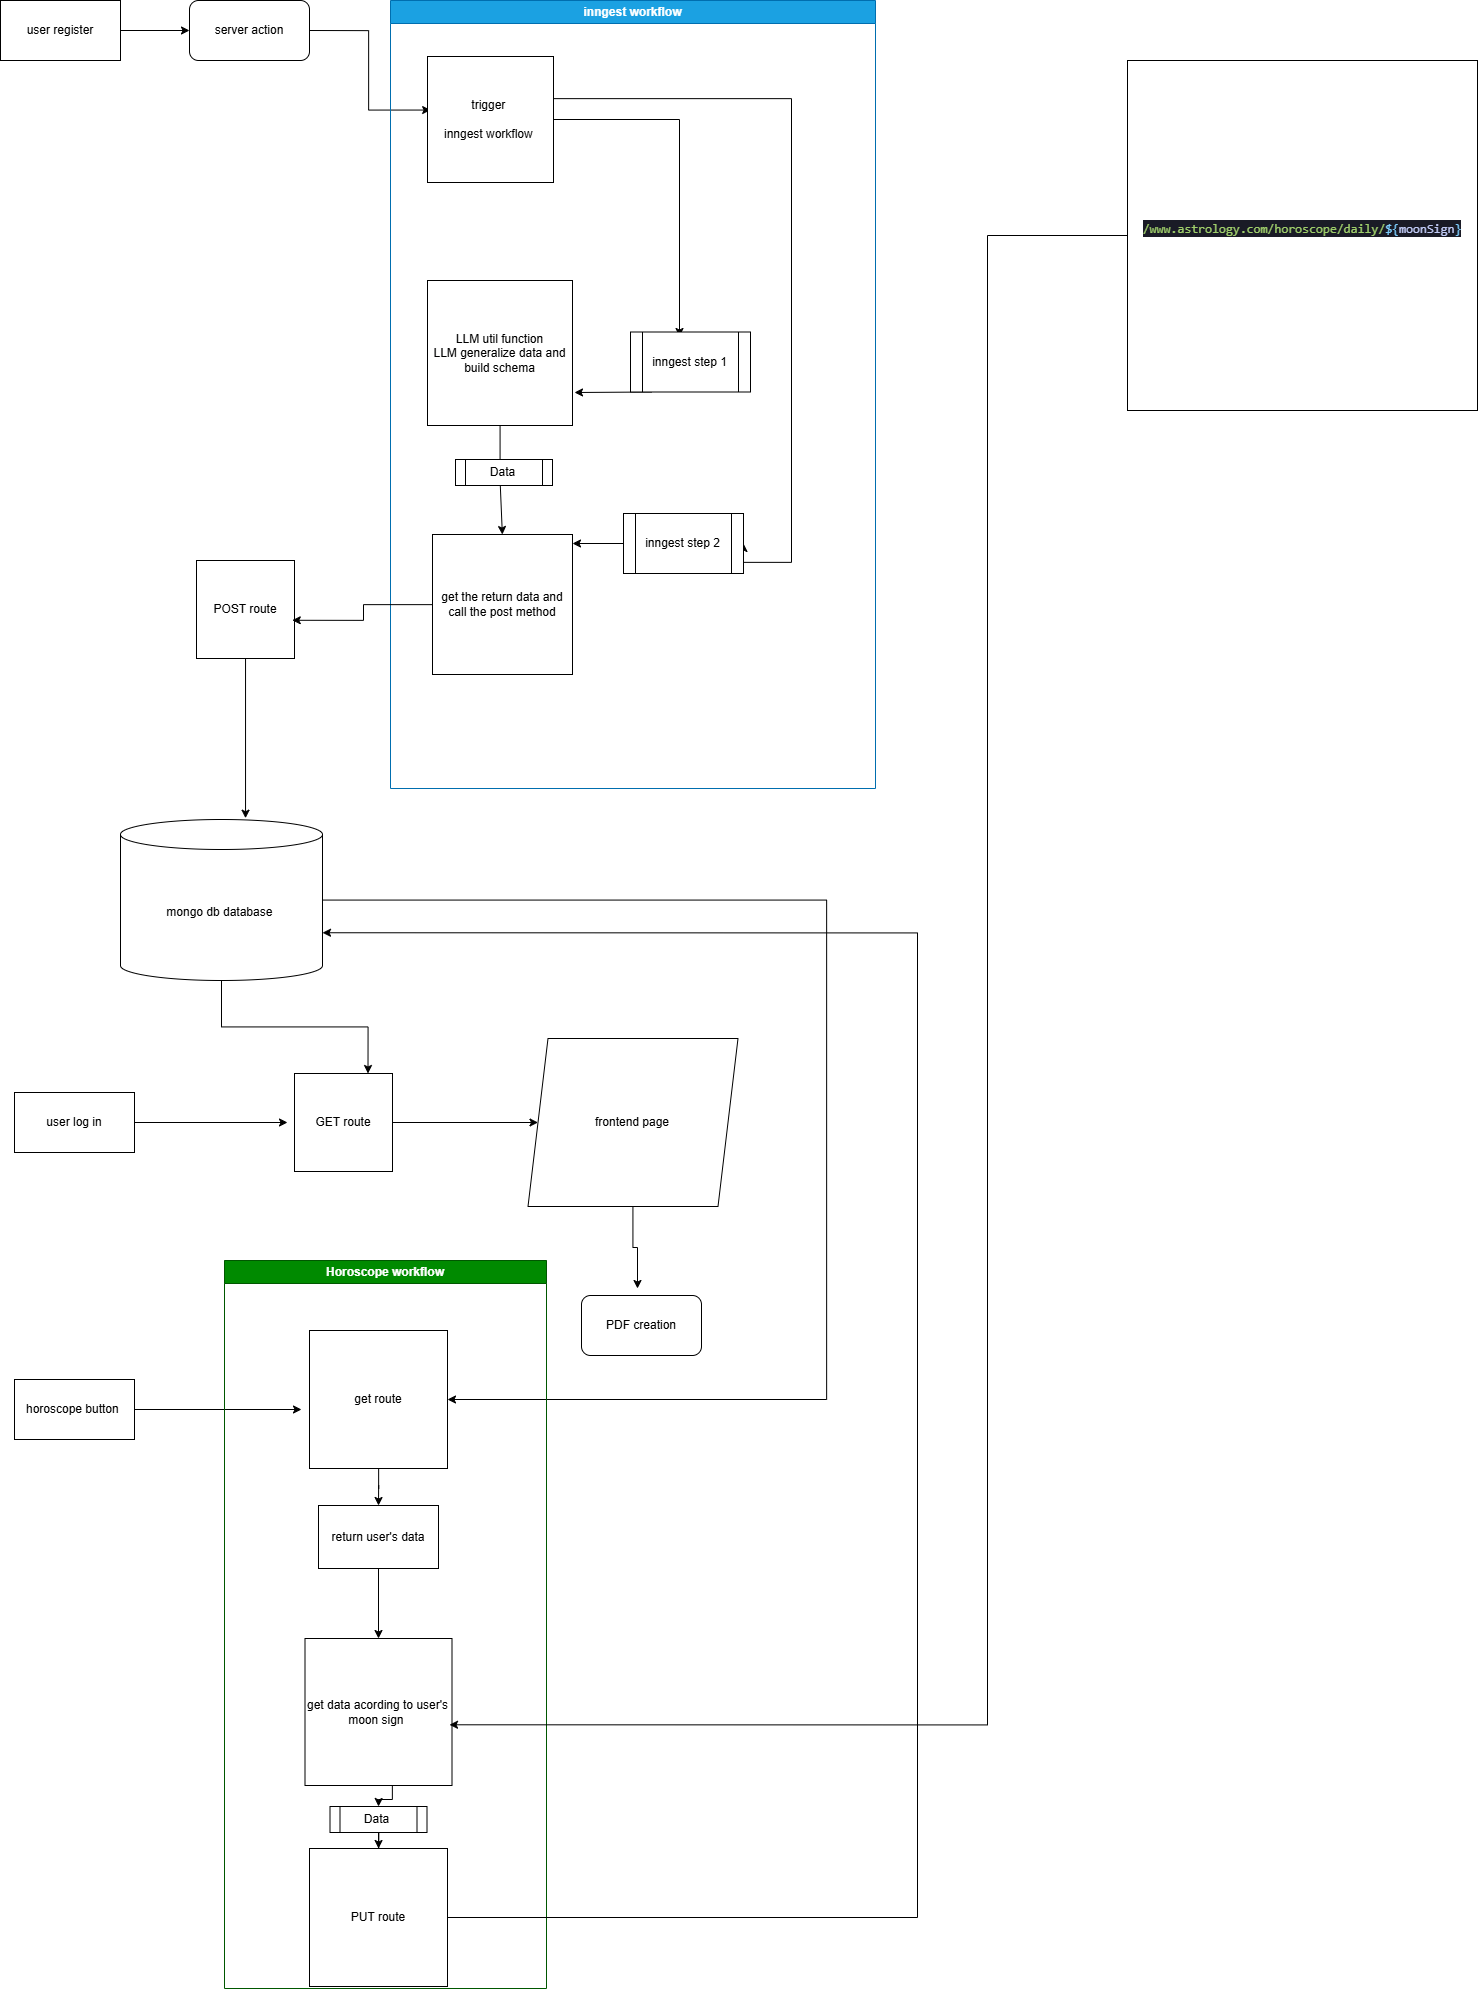

The diagram above was exported from draw.io. Its source (the exported page's mxGraphModel, read from the mxfile embedded in the PNG):
<mxGraphModel dx="2977" dy="1620" grid="1" gridSize="7" guides="1" tooltips="1" connect="1" arrows="1" fold="1" page="1" pageScale="1" pageWidth="1169" pageHeight="827" math="0" shadow="0">
  <root>
    <mxCell id="0" />
    <mxCell id="1" parent="0" />
    <mxCell id="6x48JF331miOTQbkO4LT-3" edge="1" parent="1" source="6x48JF331miOTQbkO4LT-2" style="edgeStyle=orthogonalEdgeStyle;rounded=0;orthogonalLoop=1;jettySize=auto;html=1;exitX=1;exitY=0.5;exitDx=0;exitDy=0;" target="6x48JF331miOTQbkO4LT-4">
      <mxGeometry relative="1" as="geometry">
        <mxPoint x="280" y="64.7619047619047" as="targetPoint" />
      </mxGeometry>
    </mxCell>
    <mxCell id="6x48JF331miOTQbkO4LT-2" parent="1" style="rounded=0;whiteSpace=wrap;html=1;" value="user register" vertex="1">
      <mxGeometry height="60" width="120" x="70" y="35" as="geometry" />
    </mxCell>
    <mxCell id="6x48JF331miOTQbkO4LT-6" edge="1" parent="1" source="6x48JF331miOTQbkO4LT-4" style="edgeStyle=orthogonalEdgeStyle;rounded=0;orthogonalLoop=1;jettySize=auto;html=1;exitX=1;exitY=0.5;exitDx=0;exitDy=0;entryX=0.025;entryY=0.425;entryDx=0;entryDy=0;entryPerimeter=0;" target="6x48JF331miOTQbkO4LT-5">
      <mxGeometry relative="1" as="geometry" />
    </mxCell>
    <mxCell id="6x48JF331miOTQbkO4LT-4" parent="1" style="rounded=1;whiteSpace=wrap;html=1;" value="server action" vertex="1">
      <mxGeometry height="60" width="120" x="259" y="35.001904761904704" as="geometry" />
    </mxCell>
    <mxCell id="6x48JF331miOTQbkO4LT-34" edge="1" parent="1" source="6x48JF331miOTQbkO4LT-5" style="edgeStyle=orthogonalEdgeStyle;rounded=0;orthogonalLoop=1;jettySize=auto;html=1;">
      <mxGeometry relative="1" as="geometry">
        <mxPoint x="749" y="371" as="targetPoint" />
      </mxGeometry>
    </mxCell>
    <mxCell id="6x48JF331miOTQbkO4LT-35" edge="1" parent="1" source="6x48JF331miOTQbkO4LT-5" style="edgeStyle=orthogonalEdgeStyle;rounded=0;orthogonalLoop=1;jettySize=auto;html=1;entryX=1;entryY=0.5;entryDx=0;entryDy=0;" target="6x48JF331miOTQbkO4LT-21">
      <mxGeometry relative="1" as="geometry">
        <Array as="points">
          <mxPoint x="861" y="133" />
          <mxPoint x="861" y="597" />
        </Array>
      </mxGeometry>
    </mxCell>
    <mxCell id="6x48JF331miOTQbkO4LT-5" parent="1" style="whiteSpace=wrap;html=1;aspect=fixed;" value="trigger&amp;nbsp;&lt;div&gt;&lt;br&gt;&lt;/div&gt;&lt;div&gt;inngest workflow&amp;nbsp;&lt;/div&gt;" vertex="1">
      <mxGeometry height="126" width="126" x="497" y="91" as="geometry" />
    </mxCell>
    <mxCell id="6x48JF331miOTQbkO4LT-33" edge="1" parent="1" source="6x48JF331miOTQbkO4LT-14" style="edgeStyle=orthogonalEdgeStyle;rounded=0;orthogonalLoop=1;jettySize=auto;html=1;" target="6x48JF331miOTQbkO4LT-20" value="">
      <mxGeometry relative="1" as="geometry" />
    </mxCell>
    <mxCell id="6x48JF331miOTQbkO4LT-14" parent="1" style="whiteSpace=wrap;html=1;aspect=fixed;" value="LLM util function&lt;br&gt;LLM generalize data and build schema" vertex="1">
      <mxGeometry height="145" width="145" x="497" y="315" as="geometry" />
    </mxCell>
    <mxCell id="6x48JF331miOTQbkO4LT-24" edge="1" parent="1" source="6x48JF331miOTQbkO4LT-23" style="edgeStyle=orthogonalEdgeStyle;rounded=0;orthogonalLoop=1;jettySize=auto;html=1;">
      <mxGeometry relative="1" as="geometry">
        <Array as="points">
          <mxPoint x="721" y="427" />
        </Array>
        <mxPoint x="644" y="427" as="targetPoint" />
      </mxGeometry>
    </mxCell>
    <mxCell id="6x48JF331miOTQbkO4LT-32" parent="1" style="swimlane;whiteSpace=wrap;html=1;fillColor=#1ba1e2;fontColor=#ffffff;strokeColor=#006EAF;" value="inngest workflow" vertex="1">
      <mxGeometry height="788" width="485" x="460" y="35" as="geometry" />
    </mxCell>
    <mxCell id="6x48JF331miOTQbkO4LT-20" parent="6x48JF331miOTQbkO4LT-32" style="whiteSpace=wrap;html=1;aspect=fixed;" value="get the return data and call the post method" vertex="1">
      <mxGeometry height="140" width="140" x="42" y="534" as="geometry" />
    </mxCell>
    <mxCell id="6x48JF331miOTQbkO4LT-21" parent="6x48JF331miOTQbkO4LT-32" style="shape=process;whiteSpace=wrap;html=1;backgroundOutline=1;" value="inngest step 2" vertex="1">
      <mxGeometry height="60" width="120" x="233" y="513" as="geometry" />
    </mxCell>
    <mxCell id="6x48JF331miOTQbkO4LT-19" edge="1" parent="6x48JF331miOTQbkO4LT-32" source="6x48JF331miOTQbkO4LT-21" style="edgeStyle=orthogonalEdgeStyle;rounded=0;orthogonalLoop=1;jettySize=auto;html=1;" target="6x48JF331miOTQbkO4LT-20">
      <mxGeometry relative="1" as="geometry">
        <Array as="points">
          <mxPoint x="352" y="537" />
        </Array>
        <mxPoint x="240" y="72" as="sourcePoint" />
        <mxPoint x="100" y="485" as="targetPoint" />
      </mxGeometry>
    </mxCell>
    <mxCell id="6x48JF331miOTQbkO4LT-23" parent="6x48JF331miOTQbkO4LT-32" style="shape=process;whiteSpace=wrap;html=1;backgroundOutline=1;" value="inngest step 1" vertex="1">
      <mxGeometry height="60" width="120" x="240" y="331.5" as="geometry" />
    </mxCell>
    <mxCell id="6x48JF331miOTQbkO4LT-36" parent="6x48JF331miOTQbkO4LT-32" style="shape=process;whiteSpace=wrap;html=1;backgroundOutline=1;" value="Data" vertex="1">
      <mxGeometry height="26" width="97" x="65" y="459" as="geometry" />
    </mxCell>
    <mxCell id="6x48JF331miOTQbkO4LT-37" parent="1" style="whiteSpace=wrap;html=1;aspect=fixed;" value="POST route" vertex="1">
      <mxGeometry height="98" width="98" x="266" y="595" as="geometry" />
    </mxCell>
    <mxCell id="6x48JF331miOTQbkO4LT-39" edge="1" parent="1" source="6x48JF331miOTQbkO4LT-20" style="edgeStyle=orthogonalEdgeStyle;rounded=0;orthogonalLoop=1;jettySize=auto;html=1;entryX=0.977;entryY=0.61;entryDx=0;entryDy=0;entryPerimeter=0;" target="6x48JF331miOTQbkO4LT-37">
      <mxGeometry relative="1" as="geometry">
        <mxPoint x="371" y="560" as="targetPoint" />
      </mxGeometry>
    </mxCell>
    <mxCell id="6x48JF331miOTQbkO4LT-45" edge="1" parent="1" source="6x48JF331miOTQbkO4LT-40" style="edgeStyle=orthogonalEdgeStyle;rounded=0;orthogonalLoop=1;jettySize=auto;html=1;entryX=0.75;entryY=0;entryDx=0;entryDy=0;" target="6x48JF331miOTQbkO4LT-44">
      <mxGeometry relative="1" as="geometry" />
    </mxCell>
    <mxCell id="6x48JF331miOTQbkO4LT-51" edge="1" parent="1" source="6x48JF331miOTQbkO4LT-40" style="edgeStyle=orthogonalEdgeStyle;rounded=0;orthogonalLoop=1;jettySize=auto;html=1;entryX=1;entryY=0.5;entryDx=0;entryDy=0;" target="6x48JF331miOTQbkO4LT-50">
      <mxGeometry relative="1" as="geometry">
        <Array as="points">
          <mxPoint x="896" y="935" />
          <mxPoint x="896" y="1434" />
        </Array>
      </mxGeometry>
    </mxCell>
    <mxCell id="6x48JF331miOTQbkO4LT-40" parent="1" style="shape=cylinder3;whiteSpace=wrap;html=1;boundedLbl=1;backgroundOutline=1;size=15;" value="mongo db database&amp;nbsp;" vertex="1">
      <mxGeometry height="161" width="202" x="190" y="854" as="geometry" />
    </mxCell>
    <mxCell id="6x48JF331miOTQbkO4LT-41" edge="1" parent="1" source="6x48JF331miOTQbkO4LT-37" style="edgeStyle=orthogonalEdgeStyle;rounded=0;orthogonalLoop=1;jettySize=auto;html=1;entryX=0.619;entryY=-0.008;entryDx=0;entryDy=0;entryPerimeter=0;" target="6x48JF331miOTQbkO4LT-40">
      <mxGeometry relative="1" as="geometry" />
    </mxCell>
    <mxCell id="6x48JF331miOTQbkO4LT-43" edge="1" parent="1" source="6x48JF331miOTQbkO4LT-42" style="edgeStyle=orthogonalEdgeStyle;rounded=0;orthogonalLoop=1;jettySize=auto;html=1;">
      <mxGeometry relative="1" as="geometry">
        <mxPoint x="357" y="1157" as="targetPoint" />
      </mxGeometry>
    </mxCell>
    <mxCell id="6x48JF331miOTQbkO4LT-42" parent="1" style="rounded=0;whiteSpace=wrap;html=1;" value="user log in" vertex="1">
      <mxGeometry height="60" width="120" x="84" y="1127" as="geometry" />
    </mxCell>
    <mxCell id="6x48JF331miOTQbkO4LT-47" edge="1" parent="1" source="6x48JF331miOTQbkO4LT-44" style="edgeStyle=orthogonalEdgeStyle;rounded=0;orthogonalLoop=1;jettySize=auto;html=1;entryX=0;entryY=0.5;entryDx=0;entryDy=0;" target="6x48JF331miOTQbkO4LT-46">
      <mxGeometry relative="1" as="geometry" />
    </mxCell>
    <mxCell id="6x48JF331miOTQbkO4LT-44" parent="1" style="whiteSpace=wrap;html=1;aspect=fixed;" value="GET route" vertex="1">
      <mxGeometry height="98" width="98" x="364" y="1108" as="geometry" />
    </mxCell>
    <mxCell id="6x48JF331miOTQbkO4LT-60" edge="1" parent="1" source="6x48JF331miOTQbkO4LT-46" style="edgeStyle=orthogonalEdgeStyle;rounded=0;orthogonalLoop=1;jettySize=auto;html=1;">
      <mxGeometry relative="1" as="geometry">
        <mxPoint x="707" y="1323" as="targetPoint" />
      </mxGeometry>
    </mxCell>
    <mxCell id="6x48JF331miOTQbkO4LT-46" parent="1" style="shape=parallelogram;perimeter=parallelogramPerimeter;whiteSpace=wrap;html=1;fixedSize=1;" value="frontend page" vertex="1">
      <mxGeometry height="168" width="210" x="597.5" y="1073" as="geometry" />
    </mxCell>
    <mxCell id="6x48JF331miOTQbkO4LT-49" edge="1" parent="1" source="6x48JF331miOTQbkO4LT-48" style="edgeStyle=orthogonalEdgeStyle;rounded=0;orthogonalLoop=1;jettySize=auto;html=1;">
      <mxGeometry relative="1" as="geometry">
        <mxPoint x="371" y="1444" as="targetPoint" />
      </mxGeometry>
    </mxCell>
    <mxCell id="6x48JF331miOTQbkO4LT-48" parent="1" style="rounded=0;whiteSpace=wrap;html=1;" value="horoscope button&amp;nbsp;" vertex="1">
      <mxGeometry height="60" width="120" x="84" y="1414" as="geometry" />
    </mxCell>
    <mxCell id="6x48JF331miOTQbkO4LT-57" edge="1" parent="1" source="6x48JF331miOTQbkO4LT-50" style="edgeStyle=orthogonalEdgeStyle;rounded=0;orthogonalLoop=1;jettySize=auto;html=1;entryX=0.5;entryY=0;entryDx=0;entryDy=0;" target="6x48JF331miOTQbkO4LT-53">
      <mxGeometry relative="1" as="geometry" />
    </mxCell>
    <mxCell id="6x48JF331miOTQbkO4LT-50" parent="1" style="whiteSpace=wrap;html=1;aspect=fixed;" value="get route" vertex="1">
      <mxGeometry height="138" width="138" x="379" y="1365" as="geometry" />
    </mxCell>
    <UserObject label="&#10;&lt;div style=&quot;color: #a9b1d6;background-color: #1a1b26;font-family: Consolas, 'Courier New', monospace;font-weight: normal;font-size: 12.6px;line-height: 17px;white-space: pre;&quot;&gt;&lt;div&gt;&lt;span style=&quot;color: #9ece6a;&quot;&gt;/www.astrology.com/horoscope/daily/&lt;/span&gt;&lt;span style=&quot;color: #7dcfff;&quot;&gt;${&lt;/span&gt;&lt;span style=&quot;color: #c0caf5;&quot;&gt;moonSign&lt;/span&gt;&lt;span style=&quot;color: #7dcfff;&quot;&gt;}&lt;/span&gt;&lt;/div&gt;&lt;/div&gt;&#10;&#10;" link="&#10;&lt;div style=&quot;color: #a9b1d6;background-color: #1a1b26;font-family: Consolas, 'Courier New', monospace;font-weight: normal;font-size: 12.6px;line-height: 17px;white-space: pre;&quot;&gt;&lt;div&gt;&lt;span style=&quot;color: #9ece6a;&quot;&gt;/www.astrology.com/horoscope/daily/&lt;/span&gt;&lt;span style=&quot;color: #7dcfff;&quot;&gt;${&lt;/span&gt;&lt;span style=&quot;color: #c0caf5;&quot;&gt;moonSign&lt;/span&gt;&lt;span style=&quot;color: #7dcfff;&quot;&gt;}&lt;/span&gt;&lt;/div&gt;&lt;/div&gt;&#10;&#10;" id="6x48JF331miOTQbkO4LT-52">
      <mxCell parent="1" style="whiteSpace=wrap;html=1;aspect=fixed;gradientColor=none;" vertex="1">
        <mxGeometry height="350" width="350" x="1197" y="95" as="geometry" />
      </mxCell>
    </UserObject>
    <mxCell id="6x48JF331miOTQbkO4LT-55" parent="1" style="swimlane;whiteSpace=wrap;html=1;fillColor=#008a00;fontColor=#ffffff;strokeColor=#005700;" value="Horoscope workflow" vertex="1">
      <mxGeometry height="728" width="322" x="294" y="1295" as="geometry" />
    </mxCell>
    <mxCell id="6x48JF331miOTQbkO4LT-58" edge="1" parent="6x48JF331miOTQbkO4LT-55" source="6x48JF331miOTQbkO4LT-53" style="edgeStyle=orthogonalEdgeStyle;rounded=0;orthogonalLoop=1;jettySize=auto;html=1;entryX=0.5;entryY=0;entryDx=0;entryDy=0;" target="6x48JF331miOTQbkO4LT-54">
      <mxGeometry relative="1" as="geometry" />
    </mxCell>
    <mxCell id="6x48JF331miOTQbkO4LT-53" parent="6x48JF331miOTQbkO4LT-55" style="rounded=0;whiteSpace=wrap;html=1;" value="return user's data" vertex="1">
      <mxGeometry height="63" width="120" x="94" y="245" as="geometry" />
    </mxCell>
    <mxCell id="6x48JF331miOTQbkO4LT-65" edge="1" parent="6x48JF331miOTQbkO4LT-55" source="6x48JF331miOTQbkO4LT-66" style="edgeStyle=orthogonalEdgeStyle;rounded=0;orthogonalLoop=1;jettySize=auto;html=1;entryX=0.5;entryY=0;entryDx=0;entryDy=0;" target="6x48JF331miOTQbkO4LT-63">
      <mxGeometry relative="1" as="geometry" />
    </mxCell>
    <mxCell id="6x48JF331miOTQbkO4LT-54" parent="6x48JF331miOTQbkO4LT-55" style="whiteSpace=wrap;html=1;aspect=fixed;" value="get data acording to user's moon sign&amp;nbsp;" vertex="1">
      <mxGeometry height="147" width="147" x="80.5" y="378" as="geometry" />
    </mxCell>
    <mxCell id="6x48JF331miOTQbkO4LT-63" parent="6x48JF331miOTQbkO4LT-55" style="whiteSpace=wrap;html=1;aspect=fixed;" value="PUT route" vertex="1">
      <mxGeometry height="138" width="138" x="85" y="588" as="geometry" />
    </mxCell>
    <mxCell id="6x48JF331miOTQbkO4LT-66" parent="6x48JF331miOTQbkO4LT-55" style="shape=process;whiteSpace=wrap;html=1;backgroundOutline=1;" value="Data" vertex="1">
      <mxGeometry height="26" width="97" x="105.5" y="546" as="geometry" />
    </mxCell>
    <mxCell id="6x48JF331miOTQbkO4LT-67" edge="1" parent="6x48JF331miOTQbkO4LT-55" source="6x48JF331miOTQbkO4LT-54" style="edgeStyle=orthogonalEdgeStyle;rounded=0;orthogonalLoop=1;jettySize=auto;html=1;entryX=0.5;entryY=0;entryDx=0;entryDy=0;" target="6x48JF331miOTQbkO4LT-66" value="">
      <mxGeometry relative="1" as="geometry">
        <Array as="points">
          <mxPoint x="168" y="539" />
        </Array>
        <mxPoint x="448" y="1820" as="sourcePoint" />
        <mxPoint x="448" y="1869" as="targetPoint" />
      </mxGeometry>
    </mxCell>
    <mxCell id="6x48JF331miOTQbkO4LT-59" edge="1" parent="1" source="6x48JF331miOTQbkO4LT-52" style="edgeStyle=orthogonalEdgeStyle;rounded=0;orthogonalLoop=1;jettySize=auto;html=1;entryX=0.983;entryY=0.587;entryDx=0;entryDy=0;entryPerimeter=0;" target="6x48JF331miOTQbkO4LT-54">
      <mxGeometry relative="1" as="geometry">
        <Array as="points">
          <mxPoint x="1057" y="1759" />
        </Array>
      </mxGeometry>
    </mxCell>
    <mxCell id="6x48JF331miOTQbkO4LT-61" parent="1" style="rounded=1;whiteSpace=wrap;html=1;" value="PDF creation" vertex="1">
      <mxGeometry height="60" width="120" x="651" y="1330" as="geometry" />
    </mxCell>
    <mxCell id="6x48JF331miOTQbkO4LT-68" edge="1" parent="1" source="6x48JF331miOTQbkO4LT-63" style="edgeStyle=orthogonalEdgeStyle;rounded=0;orthogonalLoop=1;jettySize=auto;html=1;entryX=1;entryY=0;entryDx=0;entryDy=113.25;entryPerimeter=0;" target="6x48JF331miOTQbkO4LT-40">
      <mxGeometry relative="1" as="geometry">
        <Array as="points">
          <mxPoint x="987" y="1952" />
          <mxPoint x="987" y="967" />
        </Array>
        <mxPoint x="980" y="1876" as="targetPoint" />
      </mxGeometry>
    </mxCell>
  </root>
</mxGraphModel>